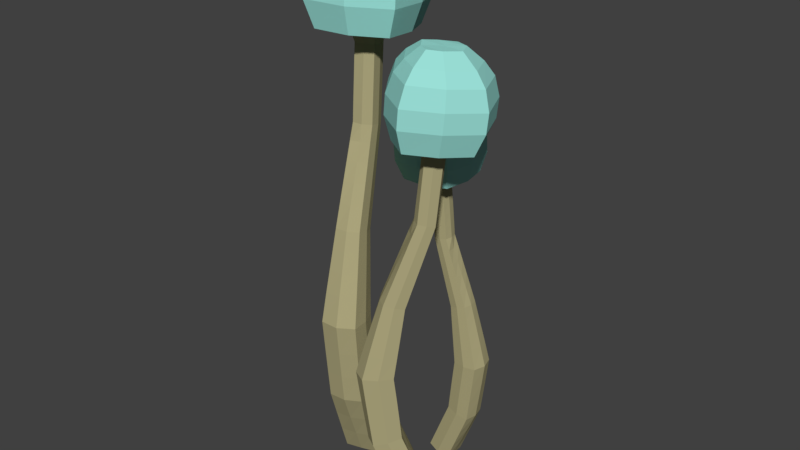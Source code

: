 # Source: pilze.blend  (saved by Blender 2.79.0; exported with 4.5.12 LTS)
import bpy
from mathutils import Matrix  # noqa: F401  (used for matrix-valued properties, if any)

bpy.ops.wm.read_factory_settings(use_empty=True)
scene = bpy.context.scene
scene.name = 'Scene'

# ---- collections
col_collection_1 = bpy.data.collections.new('Collection 1'); scene.collection.children.link(col_collection_1)

# ---- materials (node trees are filled in below, after node groups)
mat_basepilz = bpy.data.materials.new('BasePilz')
mat_basepilz.alpha_threshold = 0.0
mat_basepilz.use_transparent_shadow = False
mat_basepilz.diffuse_color = (0.42, 0.3822, 0.2077, 1.0)
mat_basepilz.roughness = 0.5
mat_basepilz.specular_intensity = 0.0
mat_lightpilz = bpy.data.materials.new('LightPilz')
mat_lightpilz.alpha_threshold = 0.0
mat_lightpilz.use_transparent_shadow = False
mat_lightpilz.diffuse_color = (0.3223, 0.7357, 0.6736, 1.0)
mat_lightpilz.roughness = 0.5
mat_lightpilz.specular_intensity = 0.0

# ---- material node trees

# ---- world
world_world = bpy.data.worlds.new('World'); scene.world = world_world
world_world.color = (0.05088, 0.05088, 0.05088)
world_world.use_sun_shadow = False
world_world.sun_shadow_jitter_overblur = 0.0
world_world.cycles.sampling_method = 'MANUAL'

# ---- meshes
me_plane_004 = bpy.data.meshes.new('Plane.004')
me_plane_004.from_pydata([(0.03729, 0.04003, -0.01455), (0.03729, -0.04003, -0.01455), (-0.03729, -0.04003, 0.01455), (-0.03729, 0.04003, 0.01455), (0.08673, 0.02905, 0.6227), (0.08673, -0.02905, 0.6227), (0.03084, -0.02905, 0.6069), (0.03084, 0.02905, 0.6069), (0.1444, 0.04153, 0.4085), (0.1444, -0.04153, 0.4085), (0.06138, -0.04153, 0.4047), (0.06138, 0.04153, 0.4047), (0.1172, 0.04003, 0.1911), (0.1172, -0.04003, 0.1911), (0.03955, -0.04003, 0.2106), (0.03955, 0.04003, 0.2106), (0.0007977, 0.0234, 0.8452), (0.0007977, -0.0234, 0.8452), (-0.04489, -0.0234, 0.8351), (-0.04489, 0.0234, 0.8351), (-0.007583, 0.03293, 1.057), (-0.007584, -0.03293, 1.057), (-0.07315, -0.03293, 1.051), (-0.07315, 0.03293, 1.051), (-0.002994, 0.0234, 0.8874), (-0.002994, -0.0234, 0.8874), (-0.04959, -0.0234, 0.883), (-0.04959, 0.0234, 0.883), (-0.007243, 0.0234, 0.9325), (-0.007243, -0.0234, 0.9325), (-0.05384, -0.0234, 0.9281), (-0.05384, 0.0234, 0.9281), (-0.01149, 0.0234, 0.9775), (-0.01149, -0.0234, 0.9775), (-0.05809, -0.0234, 0.9732), (-0.05809, 0.0234, 0.9732), (-0.01574, 0.0234, 1.023), (-0.01574, -0.0234, 1.023), (-0.06234, -0.0234, 1.018), (-0.06234, 0.0234, 1.018), (0.06598, 0.02773, 0.6769), (0.06598, -0.02773, 0.6769), (0.01378, -0.02773, 0.6581), (0.01378, 0.02773, 0.6581), (0.04846, 0.02658, 0.7223), (0.04846, -0.02658, 0.7223), (-0.001577, -0.02658, 0.7044), (-0.001577, 0.02658, 0.7044), (0.03181, 0.02549, 0.7655), (0.03181, -0.02549, 0.7655), (-0.01617, -0.02549, 0.7483), (-0.01617, 0.02549, 0.7483), (0.0157, 0.02443, 0.8073), (0.0157, -0.02443, 0.8073), (-0.03029, -0.02443, 0.7908), (-0.03029, 0.02443, 0.7908), (0.1262, 0.03769, 0.4785), (0.1262, -0.03769, 0.4785), (0.05243, -0.03769, 0.4629), (0.05243, 0.03769, 0.4629), (0.1123, 0.03461, 0.5293), (0.1123, -0.03461, 0.5293), (0.04456, -0.03461, 0.515), (0.04456, 0.03461, 0.515), (0.09941, 0.03176, 0.5762), (0.09941, -0.03176, 0.5762), (0.03728, -0.03176, 0.5631), (0.03728, 0.03176, 0.5631), (0.1266, 0.04052, 0.2632), (0.1266, -0.04052, 0.2632), (0.04614, -0.04052, 0.2728), (0.04614, 0.04052, 0.2728), (0.1353, 0.04102, 0.3321), (0.1353, -0.04102, 0.3321), (0.05385, -0.04102, 0.3418), (0.05385, 0.04102, 0.3418), (0.06342, 0.04003, 0.0524), (0.06342, -0.04003, 0.0524), (-0.01116, -0.04003, 0.0815), (-0.01116, 0.04003, 0.0815), (0.08954, 0.04003, 0.1193), (0.08954, -0.04003, 0.1193), (0.01496, -0.04003, 0.1485), (0.01496, 0.04003, 0.1485), (0.03843, -1.118e-08, -0.01455), (-0.04397, 1.118e-08, 0.01455), (-0.08687, -1.311e-07, 1.051), (-0.001633, -1.573e-07, 1.057), (0.001854, -1.285e-07, 0.8874), (0.006044, -1.229e-07, 0.8452), (-0.05756, -1.099e-07, 0.883), (-0.05237, -1.043e-07, 0.8351), (-0.00284, -1.341e-07, 0.9325), (-0.06226, -1.155e-07, 0.9281), (-0.007534, -1.397e-07, 0.9775), (-0.06695, -1.211e-07, 0.9732), (-0.01223, -1.471e-07, 1.023), (-0.07165, -1.285e-07, 1.018), (0.07013, -1.006e-07, 0.6769), (0.09305, -9.313e-08, 0.6227), (0.01246, -7.823e-08, 0.6581), (0.0313, -7.078e-08, 0.6069), (0.05077, -1.062e-07, 0.7223), (-0.004515, -8.382e-08, 0.7044), (0.03237, -1.136e-07, 0.7655), (-0.02064, -9.127e-08, 0.7483), (0.01458, -1.173e-07, 0.8073), (-0.03624, -9.872e-08, 0.7908), (0.1366, -7.823e-08, 0.4785), (0.1567, -7.078e-08, 0.4085), (0.05515, -4.843e-08, 0.4629), (0.06505, -4.098e-08, 0.4047), (0.1213, -8.568e-08, 0.5293), (0.04645, -5.588e-08, 0.515), (0.1071, -8.941e-08, 0.5762), (0.03842, -6.706e-08, 0.5631), (0.1371, -5.215e-08, 0.2632), (0.1267, -4.098e-08, 0.1911), (0.04821, -2.235e-08, 0.2728), (0.04093, -1.118e-08, 0.2106), (0.1467, -5.96e-08, 0.3321), (0.05672, -2.98e-08, 0.3418), (0.06729, -1.863e-08, 0.0524), (-0.0151, 3.725e-09, 0.0815), (0.09616, -2.98e-08, 0.1193), (0.01376, -7.451e-09, 0.1485), (1.49e-08, 0.04658, 0.0), (-1.49e-08, -0.04658, 0.0), (-0.04037, 0.03832, 1.054), (-0.04037, -0.03832, 1.054), (-0.02629, -0.02723, 0.8852), (-0.02204, -0.02723, 0.8401), (-0.02629, 0.02723, 0.8852), (-0.02204, 0.02723, 0.8401), (-0.03054, -0.02723, 0.9303), (-0.03054, 0.02723, 0.9303), (-0.03479, -0.02723, 0.9754), (-0.03479, 0.02723, 0.9754), (-0.03904, -0.02723, 1.02), (-0.03904, 0.02723, 1.02), (0.03988, -0.03227, 0.6675), (0.05879, -0.03381, 0.6148), (0.03988, 0.03227, 0.6675), (0.05879, 0.03381, 0.6148), (0.02344, -0.03093, 0.7133), (0.02344, 0.03093, 0.7133), (0.007819, -0.02966, 0.7569), (0.007819, 0.02966, 0.7569), (-0.007296, -0.02843, 0.799), (-0.007296, 0.02843, 0.799), (0.0893, -0.04386, 0.4707), (0.1029, -0.04833, 0.4066), (0.0893, 0.04386, 0.4707), (0.1029, 0.04833, 0.4066), (0.07841, -0.04027, 0.5221), (0.07841, 0.04027, 0.5221), (0.06835, -0.03696, 0.5696), (0.06835, 0.03696, 0.5696), (0.08638, -0.04715, 0.268), (0.07838, -0.04658, 0.2009), (0.08638, 0.04715, 0.268), (0.07838, 0.04658, 0.2009), (0.09459, -0.04774, 0.337), (0.09459, 0.04774, 0.337), (0.02613, -0.04658, 0.06695), (0.02613, 0.04658, 0.06695), (0.05225, -0.04658, 0.1339), (0.05225, 0.04658, 0.1339), (-0.05205, 0.04349, 1.291), (-0.002772, 1.28e-08, 0.0), (-0.03823, 0.1, 1.054), (-0.1238, 0.08595, 1.046), (-0.1596, -1.014e-07, 1.046), (-0.1238, -0.08595, 1.046), (-0.03823, -0.1, 1.054), (0.04734, -0.08595, 1.062), (0.06288, -1.698e-07, 1.062), (0.04734, 0.08595, 1.062), (-0.0994, 0.03571, 1.287), (-0.1144, -1.168e-07, 1.288), (-0.0994, -0.03571, 1.287), (-0.05205, -0.04349, 1.291), (-0.01409, -0.03725, 1.295), (-0.007296, -1.541e-07, 1.294), (-0.01409, 0.03725, 1.295), (-0.06267, -1.771e-07, 1.29), (-0.05199, 0.1078, 1.223), (-0.1443, 0.09267, 1.214), (-0.1829, -9.791e-08, 1.214), (-0.1443, -0.09267, 1.214), (-0.05199, -0.1078, 1.223), (0.04027, -0.09267, 1.232), (0.05701, -1.717e-07, 1.232), (0.04027, 0.09267, 1.232), (-0.1273, 0.06954, 1.25), (-0.05172, 0.08198, 1.257), (-0.1273, -0.06954, 1.25), (-0.1564, -1.036e-07, 1.251), (0.01882, -0.07037, 1.264), (-0.05172, -0.08198, 1.257), (0.01882, 0.07037, 1.264), (0.03157, -1.638e-07, 1.263), (-0.04731, -0.1218, 1.171), (0.05688, -0.1047, 1.18), (-0.1515, 0.1047, 1.161), (-0.1951, -9.159e-08, 1.161), (-0.04731, 0.1218, 1.171), (0.05688, 0.1047, 1.18), (0.0758, -1.749e-07, 1.18), (-0.1515, -0.1047, 1.161), (-0.04295, -0.1209, 1.118), (-0.1464, 0.1039, 1.108), (-0.04295, 0.1209, 1.118), (0.06046, 0.1039, 1.127), (0.06046, -0.1039, 1.127), (-0.1897, -9.206e-08, 1.108), (0.07924, -1.747e-07, 1.127), (-0.1464, -0.1039, 1.108), (0.03361, 0.0727, 1.068), (0.01988, 0.05944, 1.071), (0.006148, 0.04618, 1.065), (-0.03983, 0.05375, 1.061), (-0.0393, 0.06917, 1.065), (-0.03877, 0.0846, 1.061), (-0.1111, 0.0727, 1.054), (-0.09848, 0.05944, 1.06), (-0.08581, 0.04618, 1.057), (-0.1051, -1.236e-07, 1.057), (-0.1233, -1.162e-07, 1.06), (-0.1414, -1.088e-07, 1.054), (0.006148, -0.04618, 1.065), (0.01988, -0.05944, 1.071), (0.03361, -0.0727, 1.068), (-0.03877, -0.0846, 1.061), (-0.0393, -0.06918, 1.065), (-0.03983, -0.05375, 1.061), (0.01449, -1.604e-07, 1.065), (0.03062, -1.635e-07, 1.071), (0.04675, -1.666e-07, 1.068), (-0.1111, -0.0727, 1.054), (-0.09848, -0.05944, 1.06), (-0.08581, -0.04618, 1.057)], [], [(169, 127, 2, 85), (223, 224, 171, 170), (88, 25, 17, 89), (130, 26, 18, 131), (90, 27, 19, 91), (132, 24, 16, 133), (92, 29, 25, 88), (134, 30, 26, 130), (93, 31, 27, 90), (135, 28, 24, 132), (94, 33, 29, 92), (136, 34, 30, 134), (95, 35, 31, 93), (137, 32, 28, 135), (96, 37, 33, 94), (138, 38, 34, 136), (97, 39, 35, 95), (139, 36, 32, 137), (87, 21, 37, 96), (129, 22, 38, 138), (86, 23, 39, 97), (128, 20, 36, 139), (98, 41, 5, 99), (140, 42, 6, 141), (100, 43, 7, 101), (142, 40, 4, 143), (102, 45, 41, 98), (144, 46, 42, 140), (103, 47, 43, 100), (145, 44, 40, 142), (104, 49, 45, 102), (146, 50, 46, 144), (105, 51, 47, 103), (147, 48, 44, 145), (106, 53, 49, 104), (148, 54, 50, 146), (107, 55, 51, 105), (149, 52, 48, 147), (89, 17, 53, 106), (131, 18, 54, 148), (91, 19, 55, 107), (133, 16, 52, 149), (108, 57, 9, 109), (150, 58, 10, 151), (110, 59, 11, 111), (152, 56, 8, 153), (112, 61, 57, 108), (154, 62, 58, 150), (113, 63, 59, 110), (155, 60, 56, 152), (114, 65, 61, 112), (156, 66, 62, 154), (115, 67, 63, 113), (157, 64, 60, 155), (99, 5, 65, 114), (141, 6, 66, 156), (101, 7, 67, 115), (143, 4, 64, 157), (116, 69, 13, 117), (158, 70, 14, 159), (118, 71, 15, 119), (160, 68, 12, 161), (120, 73, 69, 116), (162, 74, 70, 158), (121, 75, 71, 118), (163, 72, 68, 160), (109, 9, 73, 120), (151, 10, 74, 162), (111, 11, 75, 121), (153, 8, 72, 163), (122, 77, 1, 84), (164, 78, 2, 127), (123, 79, 3, 85), (165, 76, 0, 126), (124, 81, 77, 122), (166, 82, 78, 164), (125, 83, 79, 123), (167, 80, 76, 165), (117, 13, 81, 124), (159, 14, 82, 166), (119, 15, 83, 125), (161, 12, 80, 167), (14, 119, 125, 82), (12, 117, 124, 80), (82, 125, 123, 78), (80, 124, 122, 76), (78, 123, 85, 2), (76, 122, 84, 0), (10, 111, 121, 74), (8, 109, 120, 72), (74, 121, 118, 70), (72, 120, 116, 68), (70, 118, 119, 14), (68, 116, 117, 12), (6, 101, 115, 66), (4, 99, 114, 64), (66, 115, 113, 62), (64, 114, 112, 60), (62, 113, 110, 58), (60, 112, 108, 56), (58, 110, 111, 10), (56, 108, 109, 8), (18, 91, 107, 54), (16, 89, 106, 52), (54, 107, 105, 50), (52, 106, 104, 48), (50, 105, 103, 46), (48, 104, 102, 44), (46, 103, 100, 42), (44, 102, 98, 40), (42, 100, 101, 6), (40, 98, 99, 4), (22, 86, 97, 38), (20, 87, 96, 36), (38, 97, 95, 34), (36, 96, 94, 32), (34, 95, 93, 30), (32, 94, 92, 28), (30, 93, 90, 26), (28, 92, 88, 24), (26, 90, 91, 18), (24, 88, 89, 16), (233, 232, 175, 174), (126, 169, 85, 3), (0, 84, 169, 126), (218, 223, 170, 177), (15, 161, 167, 83), (13, 159, 166, 81), (83, 167, 165, 79), (81, 166, 164, 77), (79, 165, 126, 3), (77, 164, 127, 1), (11, 153, 163, 75), (9, 151, 162, 73), (75, 163, 160, 71), (73, 162, 158, 69), (71, 160, 161, 15), (69, 158, 159, 13), (7, 143, 157, 67), (5, 141, 156, 65), (67, 157, 155, 63), (65, 156, 154, 61), (63, 155, 152, 59), (61, 154, 150, 57), (59, 152, 153, 11), (57, 150, 151, 9), (19, 133, 149, 55), (17, 131, 148, 53), (55, 149, 147, 51), (53, 148, 146, 49), (51, 147, 145, 47), (49, 146, 144, 45), (47, 145, 142, 43), (45, 144, 140, 41), (43, 142, 143, 7), (41, 140, 141, 5), (23, 128, 139, 39), (21, 129, 138, 37), (39, 139, 137, 35), (37, 138, 136, 33), (35, 137, 135, 31), (33, 136, 134, 29), (31, 135, 132, 27), (29, 134, 130, 25), (27, 132, 133, 19), (25, 130, 131, 17), (224, 229, 172, 171), (84, 1, 127, 169), (207, 206, 186, 193), (206, 204, 187, 186), (202, 203, 191, 190), (204, 205, 188, 187), (232, 238, 176, 175), (239, 233, 174, 173), (238, 218, 177, 176), (229, 239, 173, 172), (185, 181, 182, 183), (168, 185, 183, 184), (178, 179, 185, 168), (179, 180, 181, 185), (203, 208, 192, 191), (208, 207, 193, 192), (205, 209, 189, 188), (209, 202, 190, 189), (194, 195, 186, 187), (196, 197, 188, 189), (198, 199, 190, 191), (200, 201, 192, 193), (197, 194, 187, 188), (201, 198, 191, 192), (195, 200, 193, 186), (199, 196, 189, 190), (181, 180, 196, 199), (168, 184, 200, 195), (183, 182, 198, 201), (179, 178, 194, 197), (184, 183, 201, 200), (182, 181, 199, 198), (180, 179, 197, 196), (178, 168, 195, 194), (217, 210, 202, 209), (215, 217, 209, 205), (216, 213, 207, 208), (214, 216, 208, 203), (211, 215, 205, 204), (210, 214, 203, 202), (212, 211, 204, 206), (213, 212, 206, 207), (177, 170, 212, 213), (170, 171, 211, 212), (174, 175, 214, 210), (171, 172, 215, 211), (175, 176, 216, 214), (176, 177, 213, 216), (172, 173, 217, 215), (173, 174, 210, 217), (86, 22, 241, 227), (227, 241, 240, 228), (228, 240, 239, 229), (87, 20, 220, 236), (236, 220, 219, 237), (237, 219, 218, 238), (22, 129, 235, 241), (241, 235, 234, 240), (240, 234, 233, 239), (21, 87, 236, 230), (230, 236, 237, 231), (231, 237, 238, 232), (23, 86, 227, 226), (226, 227, 228, 225), (225, 228, 229, 224), (20, 128, 221, 220), (220, 221, 222, 219), (219, 222, 223, 218), (129, 21, 230, 235), (235, 230, 231, 234), (234, 231, 232, 233), (128, 23, 226, 221), (221, 226, 225, 222), (222, 225, 224, 223)])
me_plane_004.polygons.foreach_set('material_index', [0, 1, 0, 0, 0, 0, 0, 0, 0, 0, 0, 0, 0, 0, 0, 0, 0, 0, 0, 0, 0, 0, 0, 0, 0, 0, 0, 0, 0, 0, 0, 0, 0, 0, 0, 0, 0, 0, 0, 0, 0, 0, 0, 0, 0, 0, 0, 0, 0, 0, 0, 0, 0, 0, 0, 0, 0, 0, 0, 0, 0, 0, 0, 0, 0, 0, 0, 0, 0, 0, 0, 0, 0, 0, 0, 0, 0, 0, 0, 0, 0, 0, 0, 0, 0, 0, 0, 0, 0, 0, 0, 0, 0, 0, 0, 0, 0, 0, 0, 0, 0, 0, 0, 0, 0, 0, 0, 0, 0, 0, 0, 0, 0, 0, 0, 0, 0, 0, 0, 0, 0, 0, 1, 0, 0, 1, 0, 0, 0, 0, 0, 0, 0, 0, 0, 0, 0, 0, 0, 0, 0, 0, 0, 0, 0, 0, 0, 0, 0, 0, 0, 0, 0, 0, 0, 0, 0, 0, 0, 0, 0, 0, 0, 0, 0, 0, 1, 0, 1, 1, 1, 1, 1, 1, 1, 1, 1, 1, 1, 1, 1, 1, 1, 1, 1, 1, 1, 1, 1, 1, 1, 1, 1, 1, 1, 1, 1, 1, 1, 1, 1, 1, 1, 1, 1, 1, 1, 1, 1, 1, 1, 1, 1, 1, 1, 1, 1, 1, 1, 1, 1, 1, 1, 1, 1, 1, 1, 1, 1, 1, 1, 1, 1, 1, 1, 1, 1, 1, 1, 1])
me_plane_004.materials.append(mat_basepilz)
me_plane_004.materials.append(mat_lightpilz)
me_plane_004.use_remesh_preserve_volume = False
me_plane_004.use_remesh_preserve_attributes = False
me_plane_004.use_mirror_vertex_groups = False
me_plane_004.update()
me_plane_003 = bpy.data.meshes.new('Plane.003')
me_plane_003.from_pydata([(0.03729, 0.04003, -0.01455), (0.03729, -0.04003, -0.01455), (-0.03729, -0.04003, 0.01455), (-0.03729, 0.04003, 0.01455), (0.08673, 0.02905, 0.6227), (0.08673, -0.02905, 0.6227), (0.03084, -0.02905, 0.6069), (0.03084, 0.02905, 0.6069), (0.1444, 0.04153, 0.4085), (0.1444, -0.04153, 0.4085), (0.06138, -0.04153, 0.4047), (0.06138, 0.04153, 0.4047), (0.1172, 0.04003, 0.1911), (0.1172, -0.04003, 0.1911), (0.03955, -0.04003, 0.2106), (0.03955, 0.04003, 0.2106), (0.0007977, 0.0234, 0.8452), (0.0007977, -0.0234, 0.8452), (-0.04489, -0.0234, 0.8351), (-0.04489, 0.0234, 0.8351), (-0.007583, 0.03293, 1.057), (-0.007584, -0.03293, 1.057), (-0.07315, -0.03293, 1.051), (-0.07315, 0.03293, 1.051), (-0.002994, 0.0234, 0.8874), (-0.002994, -0.0234, 0.8874), (-0.04959, -0.0234, 0.883), (-0.04959, 0.0234, 0.883), (-0.007243, 0.0234, 0.9325), (-0.007243, -0.0234, 0.9325), (-0.05384, -0.0234, 0.9281), (-0.05384, 0.0234, 0.9281), (-0.01149, 0.0234, 0.9775), (-0.01149, -0.0234, 0.9775), (-0.05809, -0.0234, 0.9732), (-0.05809, 0.0234, 0.9732), (-0.01574, 0.0234, 1.023), (-0.01574, -0.0234, 1.023), (-0.06234, -0.0234, 1.018), (-0.06234, 0.0234, 1.018), (0.06598, 0.02773, 0.6769), (0.06598, -0.02773, 0.6769), (0.01378, -0.02773, 0.6581), (0.01378, 0.02773, 0.6581), (0.04846, 0.02658, 0.7223), (0.04846, -0.02658, 0.7223), (-0.001577, -0.02658, 0.7044), (-0.001577, 0.02658, 0.7044), (0.03181, 0.02549, 0.7655), (0.03181, -0.02549, 0.7655), (-0.01617, -0.02549, 0.7483), (-0.01617, 0.02549, 0.7483), (0.0157, 0.02443, 0.8073), (0.0157, -0.02443, 0.8073), (-0.03029, -0.02443, 0.7908), (-0.03029, 0.02443, 0.7908), (0.1262, 0.03769, 0.4785), (0.1262, -0.03769, 0.4785), (0.05243, -0.03769, 0.4629), (0.05243, 0.03769, 0.4629), (0.1123, 0.03461, 0.5293), (0.1123, -0.03461, 0.5293), (0.04456, -0.03461, 0.515), (0.04456, 0.03461, 0.515), (0.09941, 0.03176, 0.5762), (0.09941, -0.03176, 0.5762), (0.03728, -0.03176, 0.5631), (0.03728, 0.03176, 0.5631), (0.1266, 0.04052, 0.2632), (0.1266, -0.04052, 0.2632), (0.04614, -0.04052, 0.2728), (0.04614, 0.04052, 0.2728), (0.1353, 0.04102, 0.3321), (0.1353, -0.04102, 0.3321), (0.05385, -0.04102, 0.3418), (0.05385, 0.04102, 0.3418), (0.06342, 0.04003, 0.0524), (0.06342, -0.04003, 0.0524), (-0.01116, -0.04003, 0.0815), (-0.01116, 0.04003, 0.0815), (0.08954, 0.04003, 0.1193), (0.08954, -0.04003, 0.1193), (0.01496, -0.04003, 0.1485), (0.01496, 0.04003, 0.1485), (0.03843, -1.118e-08, -0.01455), (-0.04397, 1.118e-08, 0.01455), (-0.08687, -1.311e-07, 1.051), (-0.001633, -1.573e-07, 1.057), (0.001854, -1.285e-07, 0.8874), (0.006044, -1.229e-07, 0.8452), (-0.05756, -1.099e-07, 0.883), (-0.05237, -1.043e-07, 0.8351), (-0.00284, -1.341e-07, 0.9325), (-0.06226, -1.155e-07, 0.9281), (-0.007534, -1.397e-07, 0.9775), (-0.06695, -1.211e-07, 0.9732), (-0.01223, -1.471e-07, 1.023), (-0.07165, -1.285e-07, 1.018), (0.07013, -1.006e-07, 0.6769), (0.09305, -9.313e-08, 0.6227), (0.01246, -7.823e-08, 0.6581), (0.0313, -7.078e-08, 0.6069), (0.05077, -1.062e-07, 0.7223), (-0.004515, -8.382e-08, 0.7044), (0.03237, -1.136e-07, 0.7655), (-0.02064, -9.127e-08, 0.7483), (0.01458, -1.173e-07, 0.8073), (-0.03624, -9.872e-08, 0.7908), (0.1366, -7.823e-08, 0.4785), (0.1567, -7.078e-08, 0.4085), (0.05515, -4.843e-08, 0.4629), (0.06505, -4.098e-08, 0.4047), (0.1213, -8.568e-08, 0.5293), (0.04645, -5.588e-08, 0.515), (0.1071, -8.941e-08, 0.5762), (0.03842, -6.706e-08, 0.5631), (0.1371, -5.215e-08, 0.2632), (0.1267, -4.098e-08, 0.1911), (0.04821, -2.235e-08, 0.2728), (0.04093, -1.118e-08, 0.2106), (0.1467, -5.96e-08, 0.3321), (0.05672, -2.98e-08, 0.3418), (0.06729, -1.863e-08, 0.0524), (-0.0151, 3.725e-09, 0.0815), (0.09616, -2.98e-08, 0.1193), (0.01376, -7.451e-09, 0.1485), (1.49e-08, 0.04658, 0.0), (-1.49e-08, -0.04658, 0.0), (-0.04037, 0.03832, 1.054), (-0.04037, -0.03832, 1.054), (-0.02629, -0.02723, 0.8852), (-0.02204, -0.02723, 0.8401), (-0.02629, 0.02723, 0.8852), (-0.02204, 0.02723, 0.8401), (-0.03054, -0.02723, 0.9303), (-0.03054, 0.02723, 0.9303), (-0.03479, -0.02723, 0.9754), (-0.03479, 0.02723, 0.9754), (-0.03904, -0.02723, 1.02), (-0.03904, 0.02723, 1.02), (0.03988, -0.03227, 0.6675), (0.05879, -0.03381, 0.6148), (0.03988, 0.03227, 0.6675), (0.05879, 0.03381, 0.6148), (0.02344, -0.03093, 0.7133), (0.02344, 0.03093, 0.7133), (0.007819, -0.02966, 0.7569), (0.007819, 0.02966, 0.7569), (-0.007296, -0.02843, 0.799), (-0.007296, 0.02843, 0.799), (0.0893, -0.04386, 0.4707), (0.1029, -0.04833, 0.4066), (0.0893, 0.04386, 0.4707), (0.1029, 0.04833, 0.4066), (0.07841, -0.04027, 0.5221), (0.07841, 0.04027, 0.5221), (0.06835, -0.03696, 0.5696), (0.06835, 0.03696, 0.5696), (0.08638, -0.04715, 0.268), (0.07838, -0.04658, 0.2009), (0.08638, 0.04715, 0.268), (0.07838, 0.04658, 0.2009), (0.09459, -0.04774, 0.337), (0.09459, 0.04774, 0.337), (0.02613, -0.04658, 0.06695), (0.02613, 0.04658, 0.06695), (0.05225, -0.04658, 0.1339), (0.05225, 0.04658, 0.1339), (-0.05205, 0.04349, 1.291), (-0.002772, 1.28e-08, 0.0), (-0.03823, 0.1, 1.054), (-0.1238, 0.08595, 1.046), (-0.1596, -1.014e-07, 1.046), (-0.1238, -0.08595, 1.046), (-0.03823, -0.1, 1.054), (0.04734, -0.08595, 1.062), (0.06288, -1.698e-07, 1.062), (0.04734, 0.08595, 1.062), (-0.0994, 0.03571, 1.287), (-0.1144, -1.168e-07, 1.288), (-0.0994, -0.03571, 1.287), (-0.05205, -0.04349, 1.291), (-0.01409, -0.03725, 1.295), (-0.007296, -1.541e-07, 1.294), (-0.01409, 0.03725, 1.295), (-0.06267, -1.771e-07, 1.29), (-0.05199, 0.1078, 1.223), (-0.1443, 0.09267, 1.214), (-0.1829, -9.791e-08, 1.214), (-0.1443, -0.09267, 1.214), (-0.05199, -0.1078, 1.223), (0.04027, -0.09267, 1.232), (0.05701, -1.717e-07, 1.232), (0.04027, 0.09267, 1.232), (-0.1273, 0.06954, 1.25), (-0.05172, 0.08198, 1.257), (-0.1273, -0.06954, 1.25), (-0.1564, -1.036e-07, 1.251), (0.01882, -0.07037, 1.264), (-0.05172, -0.08198, 1.257), (0.01882, 0.07037, 1.264), (0.03157, -1.638e-07, 1.263), (-0.04731, -0.1218, 1.171), (0.05688, -0.1047, 1.18), (-0.1515, 0.1047, 1.161), (-0.1951, -9.159e-08, 1.161), (-0.04731, 0.1218, 1.171), (0.05688, 0.1047, 1.18), (0.0758, -1.749e-07, 1.18), (-0.1515, -0.1047, 1.161), (-0.04295, -0.1209, 1.118), (-0.1464, 0.1039, 1.108), (-0.04295, 0.1209, 1.118), (0.06046, 0.1039, 1.127), (0.06046, -0.1039, 1.127), (-0.1897, -9.206e-08, 1.108), (0.07924, -1.747e-07, 1.127), (-0.1464, -0.1039, 1.108), (0.03361, 0.0727, 1.068), (0.01988, 0.05944, 1.071), (0.006148, 0.04618, 1.065), (-0.03983, 0.05375, 1.061), (-0.0393, 0.06917, 1.065), (-0.03877, 0.0846, 1.061), (-0.1111, 0.0727, 1.054), (-0.09848, 0.05944, 1.06), (-0.08581, 0.04618, 1.057), (-0.1051, -1.236e-07, 1.057), (-0.1233, -1.162e-07, 1.06), (-0.1414, -1.088e-07, 1.054), (0.006148, -0.04618, 1.065), (0.01988, -0.05944, 1.071), (0.03361, -0.0727, 1.068), (-0.03877, -0.0846, 1.061), (-0.0393, -0.06918, 1.065), (-0.03983, -0.05375, 1.061), (0.01449, -1.604e-07, 1.065), (0.03062, -1.635e-07, 1.071), (0.04675, -1.666e-07, 1.068), (-0.1111, -0.0727, 1.054), (-0.09848, -0.05944, 1.06), (-0.08581, -0.04618, 1.057)], [], [(169, 127, 2, 85), (223, 224, 171, 170), (88, 25, 17, 89), (130, 26, 18, 131), (90, 27, 19, 91), (132, 24, 16, 133), (92, 29, 25, 88), (134, 30, 26, 130), (93, 31, 27, 90), (135, 28, 24, 132), (94, 33, 29, 92), (136, 34, 30, 134), (95, 35, 31, 93), (137, 32, 28, 135), (96, 37, 33, 94), (138, 38, 34, 136), (97, 39, 35, 95), (139, 36, 32, 137), (87, 21, 37, 96), (129, 22, 38, 138), (86, 23, 39, 97), (128, 20, 36, 139), (98, 41, 5, 99), (140, 42, 6, 141), (100, 43, 7, 101), (142, 40, 4, 143), (102, 45, 41, 98), (144, 46, 42, 140), (103, 47, 43, 100), (145, 44, 40, 142), (104, 49, 45, 102), (146, 50, 46, 144), (105, 51, 47, 103), (147, 48, 44, 145), (106, 53, 49, 104), (148, 54, 50, 146), (107, 55, 51, 105), (149, 52, 48, 147), (89, 17, 53, 106), (131, 18, 54, 148), (91, 19, 55, 107), (133, 16, 52, 149), (108, 57, 9, 109), (150, 58, 10, 151), (110, 59, 11, 111), (152, 56, 8, 153), (112, 61, 57, 108), (154, 62, 58, 150), (113, 63, 59, 110), (155, 60, 56, 152), (114, 65, 61, 112), (156, 66, 62, 154), (115, 67, 63, 113), (157, 64, 60, 155), (99, 5, 65, 114), (141, 6, 66, 156), (101, 7, 67, 115), (143, 4, 64, 157), (116, 69, 13, 117), (158, 70, 14, 159), (118, 71, 15, 119), (160, 68, 12, 161), (120, 73, 69, 116), (162, 74, 70, 158), (121, 75, 71, 118), (163, 72, 68, 160), (109, 9, 73, 120), (151, 10, 74, 162), (111, 11, 75, 121), (153, 8, 72, 163), (122, 77, 1, 84), (164, 78, 2, 127), (123, 79, 3, 85), (165, 76, 0, 126), (124, 81, 77, 122), (166, 82, 78, 164), (125, 83, 79, 123), (167, 80, 76, 165), (117, 13, 81, 124), (159, 14, 82, 166), (119, 15, 83, 125), (161, 12, 80, 167), (14, 119, 125, 82), (12, 117, 124, 80), (82, 125, 123, 78), (80, 124, 122, 76), (78, 123, 85, 2), (76, 122, 84, 0), (10, 111, 121, 74), (8, 109, 120, 72), (74, 121, 118, 70), (72, 120, 116, 68), (70, 118, 119, 14), (68, 116, 117, 12), (6, 101, 115, 66), (4, 99, 114, 64), (66, 115, 113, 62), (64, 114, 112, 60), (62, 113, 110, 58), (60, 112, 108, 56), (58, 110, 111, 10), (56, 108, 109, 8), (18, 91, 107, 54), (16, 89, 106, 52), (54, 107, 105, 50), (52, 106, 104, 48), (50, 105, 103, 46), (48, 104, 102, 44), (46, 103, 100, 42), (44, 102, 98, 40), (42, 100, 101, 6), (40, 98, 99, 4), (22, 86, 97, 38), (20, 87, 96, 36), (38, 97, 95, 34), (36, 96, 94, 32), (34, 95, 93, 30), (32, 94, 92, 28), (30, 93, 90, 26), (28, 92, 88, 24), (26, 90, 91, 18), (24, 88, 89, 16), (233, 232, 175, 174), (126, 169, 85, 3), (0, 84, 169, 126), (218, 223, 170, 177), (15, 161, 167, 83), (13, 159, 166, 81), (83, 167, 165, 79), (81, 166, 164, 77), (79, 165, 126, 3), (77, 164, 127, 1), (11, 153, 163, 75), (9, 151, 162, 73), (75, 163, 160, 71), (73, 162, 158, 69), (71, 160, 161, 15), (69, 158, 159, 13), (7, 143, 157, 67), (5, 141, 156, 65), (67, 157, 155, 63), (65, 156, 154, 61), (63, 155, 152, 59), (61, 154, 150, 57), (59, 152, 153, 11), (57, 150, 151, 9), (19, 133, 149, 55), (17, 131, 148, 53), (55, 149, 147, 51), (53, 148, 146, 49), (51, 147, 145, 47), (49, 146, 144, 45), (47, 145, 142, 43), (45, 144, 140, 41), (43, 142, 143, 7), (41, 140, 141, 5), (23, 128, 139, 39), (21, 129, 138, 37), (39, 139, 137, 35), (37, 138, 136, 33), (35, 137, 135, 31), (33, 136, 134, 29), (31, 135, 132, 27), (29, 134, 130, 25), (27, 132, 133, 19), (25, 130, 131, 17), (224, 229, 172, 171), (84, 1, 127, 169), (207, 206, 186, 193), (206, 204, 187, 186), (202, 203, 191, 190), (204, 205, 188, 187), (232, 238, 176, 175), (239, 233, 174, 173), (238, 218, 177, 176), (229, 239, 173, 172), (185, 181, 182, 183), (168, 185, 183, 184), (178, 179, 185, 168), (179, 180, 181, 185), (203, 208, 192, 191), (208, 207, 193, 192), (205, 209, 189, 188), (209, 202, 190, 189), (194, 195, 186, 187), (196, 197, 188, 189), (198, 199, 190, 191), (200, 201, 192, 193), (197, 194, 187, 188), (201, 198, 191, 192), (195, 200, 193, 186), (199, 196, 189, 190), (181, 180, 196, 199), (168, 184, 200, 195), (183, 182, 198, 201), (179, 178, 194, 197), (184, 183, 201, 200), (182, 181, 199, 198), (180, 179, 197, 196), (178, 168, 195, 194), (217, 210, 202, 209), (215, 217, 209, 205), (216, 213, 207, 208), (214, 216, 208, 203), (211, 215, 205, 204), (210, 214, 203, 202), (212, 211, 204, 206), (213, 212, 206, 207), (177, 170, 212, 213), (170, 171, 211, 212), (174, 175, 214, 210), (171, 172, 215, 211), (175, 176, 216, 214), (176, 177, 213, 216), (172, 173, 217, 215), (173, 174, 210, 217), (86, 22, 241, 227), (227, 241, 240, 228), (228, 240, 239, 229), (87, 20, 220, 236), (236, 220, 219, 237), (237, 219, 218, 238), (22, 129, 235, 241), (241, 235, 234, 240), (240, 234, 233, 239), (21, 87, 236, 230), (230, 236, 237, 231), (231, 237, 238, 232), (23, 86, 227, 226), (226, 227, 228, 225), (225, 228, 229, 224), (20, 128, 221, 220), (220, 221, 222, 219), (219, 222, 223, 218), (129, 21, 230, 235), (235, 230, 231, 234), (234, 231, 232, 233), (128, 23, 226, 221), (221, 226, 225, 222), (222, 225, 224, 223)])
me_plane_003.polygons.foreach_set('material_index', [0, 1, 0, 0, 0, 0, 0, 0, 0, 0, 0, 0, 0, 0, 0, 0, 0, 0, 0, 0, 0, 0, 0, 0, 0, 0, 0, 0, 0, 0, 0, 0, 0, 0, 0, 0, 0, 0, 0, 0, 0, 0, 0, 0, 0, 0, 0, 0, 0, 0, 0, 0, 0, 0, 0, 0, 0, 0, 0, 0, 0, 0, 0, 0, 0, 0, 0, 0, 0, 0, 0, 0, 0, 0, 0, 0, 0, 0, 0, 0, 0, 0, 0, 0, 0, 0, 0, 0, 0, 0, 0, 0, 0, 0, 0, 0, 0, 0, 0, 0, 0, 0, 0, 0, 0, 0, 0, 0, 0, 0, 0, 0, 0, 0, 0, 0, 0, 0, 0, 0, 0, 0, 1, 0, 0, 1, 0, 0, 0, 0, 0, 0, 0, 0, 0, 0, 0, 0, 0, 0, 0, 0, 0, 0, 0, 0, 0, 0, 0, 0, 0, 0, 0, 0, 0, 0, 0, 0, 0, 0, 0, 0, 0, 0, 0, 0, 1, 0, 1, 1, 1, 1, 1, 1, 1, 1, 1, 1, 1, 1, 1, 1, 1, 1, 1, 1, 1, 1, 1, 1, 1, 1, 1, 1, 1, 1, 1, 1, 1, 1, 1, 1, 1, 1, 1, 1, 1, 1, 1, 1, 1, 1, 1, 1, 1, 1, 1, 1, 1, 1, 1, 1, 1, 1, 1, 1, 1, 1, 1, 1, 1, 1, 1, 1, 1, 1, 1, 1, 1, 1])
me_plane_003.materials.append(mat_basepilz)
me_plane_003.materials.append(mat_lightpilz)
me_plane_003.use_remesh_preserve_volume = False
me_plane_003.use_remesh_preserve_attributes = False
me_plane_003.use_mirror_vertex_groups = False
me_plane_003.update()
me_plane = bpy.data.meshes.new('Plane')
me_plane.from_pydata([(0.03729, 0.04003, -0.01455), (0.03729, -0.04003, -0.01455), (-0.03729, -0.04003, 0.01455), (-0.03729, 0.04003, 0.01455), (0.08673, 0.02905, 0.6227), (0.08673, -0.02905, 0.6227), (0.03084, -0.02905, 0.6069), (0.03084, 0.02905, 0.6069), (0.1444, 0.04153, 0.4085), (0.1444, -0.04153, 0.4085), (0.06138, -0.04153, 0.4047), (0.06138, 0.04153, 0.4047), (0.1172, 0.04003, 0.1911), (0.1172, -0.04003, 0.1911), (0.03955, -0.04003, 0.2106), (0.03955, 0.04003, 0.2106), (0.0007977, 0.0234, 0.8452), (0.0007977, -0.0234, 0.8452), (-0.04489, -0.0234, 0.8351), (-0.04489, 0.0234, 0.8351), (-0.007583, 0.03293, 1.057), (-0.007584, -0.03293, 1.057), (-0.07315, -0.03293, 1.051), (-0.07315, 0.03293, 1.051), (-0.002994, 0.0234, 0.8874), (-0.002994, -0.0234, 0.8874), (-0.04959, -0.0234, 0.883), (-0.04959, 0.0234, 0.883), (-0.007243, 0.0234, 0.9325), (-0.007243, -0.0234, 0.9325), (-0.05384, -0.0234, 0.9281), (-0.05384, 0.0234, 0.9281), (-0.01149, 0.0234, 0.9775), (-0.01149, -0.0234, 0.9775), (-0.05809, -0.0234, 0.9732), (-0.05809, 0.0234, 0.9732), (-0.01574, 0.0234, 1.023), (-0.01574, -0.0234, 1.023), (-0.06234, -0.0234, 1.018), (-0.06234, 0.0234, 1.018), (0.06598, 0.02773, 0.6769), (0.06598, -0.02773, 0.6769), (0.01378, -0.02773, 0.6581), (0.01378, 0.02773, 0.6581), (0.04846, 0.02658, 0.7223), (0.04846, -0.02658, 0.7223), (-0.001577, -0.02658, 0.7044), (-0.001577, 0.02658, 0.7044), (0.03181, 0.02549, 0.7655), (0.03181, -0.02549, 0.7655), (-0.01617, -0.02549, 0.7483), (-0.01617, 0.02549, 0.7483), (0.0157, 0.02443, 0.8073), (0.0157, -0.02443, 0.8073), (-0.03029, -0.02443, 0.7908), (-0.03029, 0.02443, 0.7908), (0.1262, 0.03769, 0.4785), (0.1262, -0.03769, 0.4785), (0.05243, -0.03769, 0.4629), (0.05243, 0.03769, 0.4629), (0.1123, 0.03461, 0.5293), (0.1123, -0.03461, 0.5293), (0.04456, -0.03461, 0.515), (0.04456, 0.03461, 0.515), (0.09941, 0.03176, 0.5762), (0.09941, -0.03176, 0.5762), (0.03728, -0.03176, 0.5631), (0.03728, 0.03176, 0.5631), (0.1266, 0.04052, 0.2632), (0.1266, -0.04052, 0.2632), (0.04614, -0.04052, 0.2728), (0.04614, 0.04052, 0.2728), (0.1353, 0.04102, 0.3321), (0.1353, -0.04102, 0.3321), (0.05385, -0.04102, 0.3418), (0.05385, 0.04102, 0.3418), (0.06342, 0.04003, 0.0524), (0.06342, -0.04003, 0.0524), (-0.01116, -0.04003, 0.0815), (-0.01116, 0.04003, 0.0815), (0.08954, 0.04003, 0.1193), (0.08954, -0.04003, 0.1193), (0.01496, -0.04003, 0.1485), (0.01496, 0.04003, 0.1485), (0.03843, -1.118e-08, -0.01455), (-0.04397, 1.118e-08, 0.01455), (-0.08687, -1.311e-07, 1.051), (-0.001633, -1.573e-07, 1.057), (0.001854, -1.285e-07, 0.8874), (0.006044, -1.229e-07, 0.8452), (-0.05756, -1.099e-07, 0.883), (-0.05237, -1.043e-07, 0.8351), (-0.00284, -1.341e-07, 0.9325), (-0.06226, -1.155e-07, 0.9281), (-0.007534, -1.397e-07, 0.9775), (-0.06695, -1.211e-07, 0.9732), (-0.01223, -1.471e-07, 1.023), (-0.07165, -1.285e-07, 1.018), (0.07013, -1.006e-07, 0.6769), (0.09305, -9.313e-08, 0.6227), (0.01246, -7.823e-08, 0.6581), (0.0313, -7.078e-08, 0.6069), (0.05077, -1.062e-07, 0.7223), (-0.004515, -8.382e-08, 0.7044), (0.03237, -1.136e-07, 0.7655), (-0.02064, -9.127e-08, 0.7483), (0.01458, -1.173e-07, 0.8073), (-0.03624, -9.872e-08, 0.7908), (0.1366, -7.823e-08, 0.4785), (0.1567, -7.078e-08, 0.4085), (0.05515, -4.843e-08, 0.4629), (0.06505, -4.098e-08, 0.4047), (0.1213, -8.568e-08, 0.5293), (0.04645, -5.588e-08, 0.515), (0.1071, -8.941e-08, 0.5762), (0.03842, -6.706e-08, 0.5631), (0.1371, -5.215e-08, 0.2632), (0.1267, -4.098e-08, 0.1911), (0.04821, -2.235e-08, 0.2728), (0.04093, -1.118e-08, 0.2106), (0.1467, -5.96e-08, 0.3321), (0.05672, -2.98e-08, 0.3418), (0.06729, -1.863e-08, 0.0524), (-0.0151, 3.725e-09, 0.0815), (0.09616, -2.98e-08, 0.1193), (0.01376, -7.451e-09, 0.1485), (1.49e-08, 0.04658, 0.0), (-1.49e-08, -0.04658, 0.0), (-0.04037, 0.03832, 1.054), (-0.04037, -0.03832, 1.054), (-0.02629, -0.02723, 0.8852), (-0.02204, -0.02723, 0.8401), (-0.02629, 0.02723, 0.8852), (-0.02204, 0.02723, 0.8401), (-0.03054, -0.02723, 0.9303), (-0.03054, 0.02723, 0.9303), (-0.03479, -0.02723, 0.9754), (-0.03479, 0.02723, 0.9754), (-0.03904, -0.02723, 1.02), (-0.03904, 0.02723, 1.02), (0.03988, -0.03227, 0.6675), (0.05879, -0.03381, 0.6148), (0.03988, 0.03227, 0.6675), (0.05879, 0.03381, 0.6148), (0.02344, -0.03093, 0.7133), (0.02344, 0.03093, 0.7133), (0.007819, -0.02966, 0.7569), (0.007819, 0.02966, 0.7569), (-0.007296, -0.02843, 0.799), (-0.007296, 0.02843, 0.799), (0.0893, -0.04386, 0.4707), (0.1029, -0.04833, 0.4066), (0.0893, 0.04386, 0.4707), (0.1029, 0.04833, 0.4066), (0.07841, -0.04027, 0.5221), (0.07841, 0.04027, 0.5221), (0.06835, -0.03696, 0.5696), (0.06835, 0.03696, 0.5696), (0.08638, -0.04715, 0.268), (0.07838, -0.04658, 0.2009), (0.08638, 0.04715, 0.268), (0.07838, 0.04658, 0.2009), (0.09459, -0.04774, 0.337), (0.09459, 0.04774, 0.337), (0.02613, -0.04658, 0.06695), (0.02613, 0.04658, 0.06695), (0.05225, -0.04658, 0.1339), (0.05225, 0.04658, 0.1339), (-0.05205, 0.04349, 1.291), (-0.002772, 1.28e-08, 0.0), (-0.03823, 0.1, 1.054), (-0.1238, 0.08595, 1.046), (-0.1596, -1.014e-07, 1.046), (-0.1238, -0.08595, 1.046), (-0.03823, -0.1, 1.054), (0.04734, -0.08595, 1.062), (0.06288, -1.698e-07, 1.062), (0.04734, 0.08595, 1.062), (-0.0994, 0.03571, 1.287), (-0.1144, -1.168e-07, 1.288), (-0.0994, -0.03571, 1.287), (-0.05205, -0.04349, 1.291), (-0.01409, -0.03725, 1.295), (-0.007296, -1.541e-07, 1.294), (-0.01409, 0.03725, 1.295), (-0.06267, -1.771e-07, 1.29), (-0.05199, 0.1078, 1.223), (-0.1443, 0.09267, 1.214), (-0.1829, -9.791e-08, 1.214), (-0.1443, -0.09267, 1.214), (-0.05199, -0.1078, 1.223), (0.04027, -0.09267, 1.232), (0.05701, -1.717e-07, 1.232), (0.04027, 0.09267, 1.232), (-0.1273, 0.06954, 1.25), (-0.05172, 0.08198, 1.257), (-0.1273, -0.06954, 1.25), (-0.1564, -1.036e-07, 1.251), (0.01882, -0.07037, 1.264), (-0.05172, -0.08198, 1.257), (0.01882, 0.07037, 1.264), (0.03157, -1.638e-07, 1.263), (-0.04731, -0.1218, 1.171), (0.05688, -0.1047, 1.18), (-0.1515, 0.1047, 1.161), (-0.1951, -9.159e-08, 1.161), (-0.04731, 0.1218, 1.171), (0.05688, 0.1047, 1.18), (0.0758, -1.749e-07, 1.18), (-0.1515, -0.1047, 1.161), (-0.04295, -0.1209, 1.118), (-0.1464, 0.1039, 1.108), (-0.04295, 0.1209, 1.118), (0.06046, 0.1039, 1.127), (0.06046, -0.1039, 1.127), (-0.1897, -9.206e-08, 1.108), (0.07924, -1.747e-07, 1.127), (-0.1464, -0.1039, 1.108), (0.03361, 0.0727, 1.068), (0.01988, 0.05944, 1.071), (0.006148, 0.04618, 1.065), (-0.03983, 0.05375, 1.061), (-0.0393, 0.06917, 1.065), (-0.03877, 0.0846, 1.061), (-0.1111, 0.0727, 1.054), (-0.09848, 0.05944, 1.06), (-0.08581, 0.04618, 1.057), (-0.1051, -1.236e-07, 1.057), (-0.1233, -1.162e-07, 1.06), (-0.1414, -1.088e-07, 1.054), (0.006148, -0.04618, 1.065), (0.01988, -0.05944, 1.071), (0.03361, -0.0727, 1.068), (-0.03877, -0.0846, 1.061), (-0.0393, -0.06918, 1.065), (-0.03983, -0.05375, 1.061), (0.01449, -1.604e-07, 1.065), (0.03062, -1.635e-07, 1.071), (0.04675, -1.666e-07, 1.068), (-0.1111, -0.0727, 1.054), (-0.09848, -0.05944, 1.06), (-0.08581, -0.04618, 1.057)], [], [(169, 127, 2, 85), (223, 224, 171, 170), (88, 25, 17, 89), (130, 26, 18, 131), (90, 27, 19, 91), (132, 24, 16, 133), (92, 29, 25, 88), (134, 30, 26, 130), (93, 31, 27, 90), (135, 28, 24, 132), (94, 33, 29, 92), (136, 34, 30, 134), (95, 35, 31, 93), (137, 32, 28, 135), (96, 37, 33, 94), (138, 38, 34, 136), (97, 39, 35, 95), (139, 36, 32, 137), (87, 21, 37, 96), (129, 22, 38, 138), (86, 23, 39, 97), (128, 20, 36, 139), (98, 41, 5, 99), (140, 42, 6, 141), (100, 43, 7, 101), (142, 40, 4, 143), (102, 45, 41, 98), (144, 46, 42, 140), (103, 47, 43, 100), (145, 44, 40, 142), (104, 49, 45, 102), (146, 50, 46, 144), (105, 51, 47, 103), (147, 48, 44, 145), (106, 53, 49, 104), (148, 54, 50, 146), (107, 55, 51, 105), (149, 52, 48, 147), (89, 17, 53, 106), (131, 18, 54, 148), (91, 19, 55, 107), (133, 16, 52, 149), (108, 57, 9, 109), (150, 58, 10, 151), (110, 59, 11, 111), (152, 56, 8, 153), (112, 61, 57, 108), (154, 62, 58, 150), (113, 63, 59, 110), (155, 60, 56, 152), (114, 65, 61, 112), (156, 66, 62, 154), (115, 67, 63, 113), (157, 64, 60, 155), (99, 5, 65, 114), (141, 6, 66, 156), (101, 7, 67, 115), (143, 4, 64, 157), (116, 69, 13, 117), (158, 70, 14, 159), (118, 71, 15, 119), (160, 68, 12, 161), (120, 73, 69, 116), (162, 74, 70, 158), (121, 75, 71, 118), (163, 72, 68, 160), (109, 9, 73, 120), (151, 10, 74, 162), (111, 11, 75, 121), (153, 8, 72, 163), (122, 77, 1, 84), (164, 78, 2, 127), (123, 79, 3, 85), (165, 76, 0, 126), (124, 81, 77, 122), (166, 82, 78, 164), (125, 83, 79, 123), (167, 80, 76, 165), (117, 13, 81, 124), (159, 14, 82, 166), (119, 15, 83, 125), (161, 12, 80, 167), (14, 119, 125, 82), (12, 117, 124, 80), (82, 125, 123, 78), (80, 124, 122, 76), (78, 123, 85, 2), (76, 122, 84, 0), (10, 111, 121, 74), (8, 109, 120, 72), (74, 121, 118, 70), (72, 120, 116, 68), (70, 118, 119, 14), (68, 116, 117, 12), (6, 101, 115, 66), (4, 99, 114, 64), (66, 115, 113, 62), (64, 114, 112, 60), (62, 113, 110, 58), (60, 112, 108, 56), (58, 110, 111, 10), (56, 108, 109, 8), (18, 91, 107, 54), (16, 89, 106, 52), (54, 107, 105, 50), (52, 106, 104, 48), (50, 105, 103, 46), (48, 104, 102, 44), (46, 103, 100, 42), (44, 102, 98, 40), (42, 100, 101, 6), (40, 98, 99, 4), (22, 86, 97, 38), (20, 87, 96, 36), (38, 97, 95, 34), (36, 96, 94, 32), (34, 95, 93, 30), (32, 94, 92, 28), (30, 93, 90, 26), (28, 92, 88, 24), (26, 90, 91, 18), (24, 88, 89, 16), (233, 232, 175, 174), (126, 169, 85, 3), (0, 84, 169, 126), (218, 223, 170, 177), (15, 161, 167, 83), (13, 159, 166, 81), (83, 167, 165, 79), (81, 166, 164, 77), (79, 165, 126, 3), (77, 164, 127, 1), (11, 153, 163, 75), (9, 151, 162, 73), (75, 163, 160, 71), (73, 162, 158, 69), (71, 160, 161, 15), (69, 158, 159, 13), (7, 143, 157, 67), (5, 141, 156, 65), (67, 157, 155, 63), (65, 156, 154, 61), (63, 155, 152, 59), (61, 154, 150, 57), (59, 152, 153, 11), (57, 150, 151, 9), (19, 133, 149, 55), (17, 131, 148, 53), (55, 149, 147, 51), (53, 148, 146, 49), (51, 147, 145, 47), (49, 146, 144, 45), (47, 145, 142, 43), (45, 144, 140, 41), (43, 142, 143, 7), (41, 140, 141, 5), (23, 128, 139, 39), (21, 129, 138, 37), (39, 139, 137, 35), (37, 138, 136, 33), (35, 137, 135, 31), (33, 136, 134, 29), (31, 135, 132, 27), (29, 134, 130, 25), (27, 132, 133, 19), (25, 130, 131, 17), (224, 229, 172, 171), (84, 1, 127, 169), (207, 206, 186, 193), (206, 204, 187, 186), (202, 203, 191, 190), (204, 205, 188, 187), (232, 238, 176, 175), (239, 233, 174, 173), (238, 218, 177, 176), (229, 239, 173, 172), (185, 181, 182, 183), (168, 185, 183, 184), (178, 179, 185, 168), (179, 180, 181, 185), (203, 208, 192, 191), (208, 207, 193, 192), (205, 209, 189, 188), (209, 202, 190, 189), (194, 195, 186, 187), (196, 197, 188, 189), (198, 199, 190, 191), (200, 201, 192, 193), (197, 194, 187, 188), (201, 198, 191, 192), (195, 200, 193, 186), (199, 196, 189, 190), (181, 180, 196, 199), (168, 184, 200, 195), (183, 182, 198, 201), (179, 178, 194, 197), (184, 183, 201, 200), (182, 181, 199, 198), (180, 179, 197, 196), (178, 168, 195, 194), (217, 210, 202, 209), (215, 217, 209, 205), (216, 213, 207, 208), (214, 216, 208, 203), (211, 215, 205, 204), (210, 214, 203, 202), (212, 211, 204, 206), (213, 212, 206, 207), (177, 170, 212, 213), (170, 171, 211, 212), (174, 175, 214, 210), (171, 172, 215, 211), (175, 176, 216, 214), (176, 177, 213, 216), (172, 173, 217, 215), (173, 174, 210, 217), (86, 22, 241, 227), (227, 241, 240, 228), (228, 240, 239, 229), (87, 20, 220, 236), (236, 220, 219, 237), (237, 219, 218, 238), (22, 129, 235, 241), (241, 235, 234, 240), (240, 234, 233, 239), (21, 87, 236, 230), (230, 236, 237, 231), (231, 237, 238, 232), (23, 86, 227, 226), (226, 227, 228, 225), (225, 228, 229, 224), (20, 128, 221, 220), (220, 221, 222, 219), (219, 222, 223, 218), (129, 21, 230, 235), (235, 230, 231, 234), (234, 231, 232, 233), (128, 23, 226, 221), (221, 226, 225, 222), (222, 225, 224, 223)])
me_plane.polygons.foreach_set('material_index', [0, 1, 0, 0, 0, 0, 0, 0, 0, 0, 0, 0, 0, 0, 0, 0, 0, 0, 0, 0, 0, 0, 0, 0, 0, 0, 0, 0, 0, 0, 0, 0, 0, 0, 0, 0, 0, 0, 0, 0, 0, 0, 0, 0, 0, 0, 0, 0, 0, 0, 0, 0, 0, 0, 0, 0, 0, 0, 0, 0, 0, 0, 0, 0, 0, 0, 0, 0, 0, 0, 0, 0, 0, 0, 0, 0, 0, 0, 0, 0, 0, 0, 0, 0, 0, 0, 0, 0, 0, 0, 0, 0, 0, 0, 0, 0, 0, 0, 0, 0, 0, 0, 0, 0, 0, 0, 0, 0, 0, 0, 0, 0, 0, 0, 0, 0, 0, 0, 0, 0, 0, 0, 1, 0, 0, 1, 0, 0, 0, 0, 0, 0, 0, 0, 0, 0, 0, 0, 0, 0, 0, 0, 0, 0, 0, 0, 0, 0, 0, 0, 0, 0, 0, 0, 0, 0, 0, 0, 0, 0, 0, 0, 0, 0, 0, 0, 1, 0, 1, 1, 1, 1, 1, 1, 1, 1, 1, 1, 1, 1, 1, 1, 1, 1, 1, 1, 1, 1, 1, 1, 1, 1, 1, 1, 1, 1, 1, 1, 1, 1, 1, 1, 1, 1, 1, 1, 1, 1, 1, 1, 1, 1, 1, 1, 1, 1, 1, 1, 1, 1, 1, 1, 1, 1, 1, 1, 1, 1, 1, 1, 1, 1, 1, 1, 1, 1, 1, 1, 1, 1])
me_plane.materials.append(mat_basepilz)
me_plane.materials.append(mat_lightpilz)
me_plane.use_remesh_preserve_volume = False
me_plane.use_remesh_preserve_attributes = False
me_plane.use_mirror_vertex_groups = False
me_plane.update()

# ---- objects
ob_plane_002 = bpy.data.objects.new('Plane.002', me_plane_004)
ob_plane_001 = bpy.data.objects.new('Plane.001', me_plane_003)
ob_plane = bpy.data.objects.new('Plane', me_plane)

# ---- transforms, parenting, visibility, modifiers, constraints
ob_plane_002.location = (0.03637, -0.01552, 0.0)
ob_plane_002.rotation_euler = (0.0, -0.0, -2.337)
ob_plane_002.scale = (0.2853, 0.2853, 0.2853)
ob_plane_002.lineart.crease_threshold = 0.0
ob_plane_001.location = (-0.03685, 0.01148, 0.001719)
ob_plane_001.rotation_euler = (0.0, -0.0, -1.282)
ob_plane_001.scale = (0.3378, 0.3378, 0.3378)
ob_plane_001.lineart.crease_threshold = 0.0
ob_plane.location = (0.02166, 0.0443, 0.0)
ob_plane.scale = (0.2356, 0.2356, 0.2356)
ob_plane.lineart.crease_threshold = 0.0

# ---- collection membership
col_collection_1.objects.link(ob_plane_002)
col_collection_1.objects.link(ob_plane_001)
col_collection_1.objects.link(ob_plane)

# ---- scene / render settings (as saved in the file)
scene.frame_start = 1; scene.frame_end = 250; scene.frame_set(1)
scene.render.engine = 'BLENDER_EEVEE_NEXT'
scene.render.resolution_percentage = 50
scene.render.dither_intensity = 0.0
scene.cycles.use_denoising = False
scene.cycles.samples = 128
scene.cycles.sampling_pattern = 'TABULATED_SOBOL'
scene.cycles.use_adaptive_sampling = False
scene.cycles.use_light_tree = False
scene.cycles.blur_glossy = 0.0
scene.cycles.sample_clamp_indirect = 0.0
scene.view_settings.view_transform = 'Standard'
bpy.context.view_layer.update()

# ---- added for rendering (the .blend has no active camera and no usable light): camera, sun
cam_auto = bpy.data.cameras.new('AutoCamera')
cam_auto.lens = 50.0
cam_auto.sensor_width = 36.0
cam_auto.clip_end = 1000.0
ob_auto_camera = bpy.data.objects.new('AutoCamera', cam_auto)
scene.collection.objects.link(ob_auto_camera)
ob_auto_camera.location = (0.473791, -0.558312, 0.594495)
ob_auto_camera.rotation_euler = (1.09748, -7.21219e-08, 0.694738)
scene.camera = ob_auto_camera
light_auto_sun = bpy.data.lights.new('AutoSun', 'SUN')
light_auto_sun.energy = 3.0
light_auto_sun.angle = 0.0523599
ob_auto_sun = bpy.data.objects.new('AutoSun', light_auto_sun)
scene.collection.objects.link(ob_auto_sun)
ob_auto_sun.rotation_euler = (0.872665, 0.174533, 0.523599)
bpy.context.view_layer.update()
